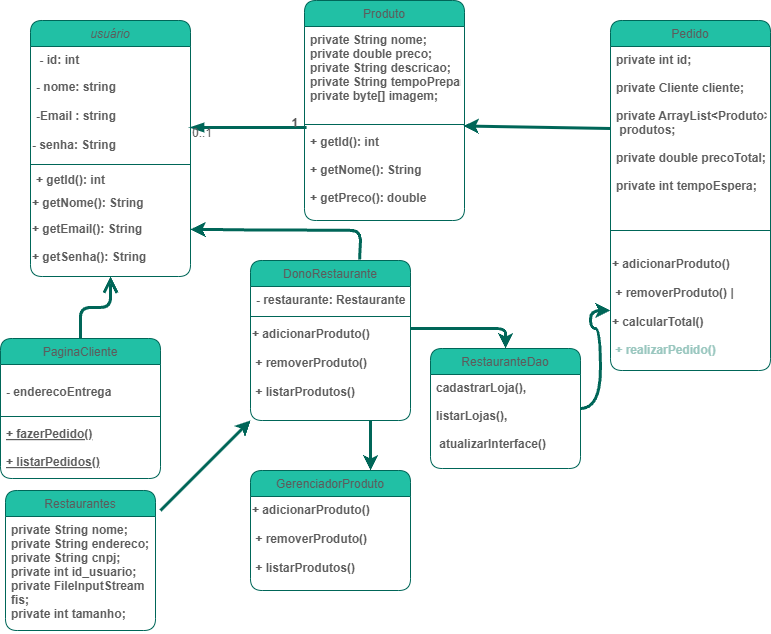

The diagram above was exported from draw.io. Its source (the exported page's mxGraphModel, read from the mxfile embedded in the PNG):
<mxGraphModel dx="1434" dy="780" grid="1" gridSize="10" guides="1" tooltips="1" connect="1" arrows="1" fold="1" page="1" pageScale="1" pageWidth="827" pageHeight="1169" background="#ffffff" math="0" shadow="0">
  <root>
    <mxCell id="WIyWlLk6GJQsqaUBKTNV-0" />
    <mxCell id="WIyWlLk6GJQsqaUBKTNV-1" parent="WIyWlLk6GJQsqaUBKTNV-0" />
    <mxCell id="zkfFHV4jXpPFQw0GAbJ--0" value="usuário" style="swimlane;fontStyle=2;align=center;verticalAlign=top;childLayout=stackLayout;horizontal=1;startSize=26;horizontalStack=0;resizeParent=1;resizeLast=0;collapsible=1;marginBottom=0;rounded=1;shadow=0;strokeWidth=1;labelBackgroundColor=none;fillColor=#21C0A5;strokeColor=#006658;fontColor=#5C5C5C;" parent="WIyWlLk6GJQsqaUBKTNV-1" vertex="1">
      <mxGeometry x="60" y="30" width="160" height="256" as="geometry">
        <mxRectangle x="230" y="140" width="160" height="26" as="alternateBounds" />
      </mxGeometry>
    </mxCell>
    <mxCell id="zkfFHV4jXpPFQw0GAbJ--1" value=" - id: int" style="text;align=left;verticalAlign=top;spacingLeft=4;spacingRight=4;overflow=hidden;rotatable=0;points=[[0,0.5],[1,0.5]];portConstraint=eastwest;labelBackgroundColor=none;fontColor=#5C5C5C;fontStyle=1;rounded=1;" parent="zkfFHV4jXpPFQw0GAbJ--0" vertex="1">
      <mxGeometry y="26" width="160" height="26" as="geometry" />
    </mxCell>
    <mxCell id="zkfFHV4jXpPFQw0GAbJ--2" value="- nome: string" style="text;align=left;verticalAlign=middle;spacingLeft=4;spacingRight=4;overflow=hidden;rotatable=0;points=[[0,0.5],[1,0.5]];portConstraint=eastwest;rounded=1;shadow=0;html=0;labelBackgroundColor=none;fontColor=#5C5C5C;fontStyle=1;" parent="zkfFHV4jXpPFQw0GAbJ--0" vertex="1">
      <mxGeometry y="52" width="160" height="28" as="geometry" />
    </mxCell>
    <mxCell id="zkfFHV4jXpPFQw0GAbJ--3" value="-Email : string" style="text;align=left;verticalAlign=middle;spacingLeft=4;spacingRight=4;overflow=hidden;rotatable=0;points=[[0,0.5],[1,0.5]];portConstraint=eastwest;rounded=1;shadow=0;html=0;labelBackgroundColor=none;fontColor=#5C5C5C;fontStyle=1;" parent="zkfFHV4jXpPFQw0GAbJ--0" vertex="1">
      <mxGeometry y="80" width="160" height="30" as="geometry" />
    </mxCell>
    <mxCell id="AbkuAz0pB-nNgbEtzQ4d-2" value="&lt;span class=&quot;hljs-operator&quot;&gt;-&lt;/span&gt; senha: String" style="text;whiteSpace=wrap;html=1;labelBackgroundColor=none;fontColor=#5C5C5C;fontStyle=1;verticalAlign=middle;rounded=1;" parent="zkfFHV4jXpPFQw0GAbJ--0" vertex="1">
      <mxGeometry y="110" width="160" height="30" as="geometry" />
    </mxCell>
    <mxCell id="zkfFHV4jXpPFQw0GAbJ--4" value="" style="line;html=1;strokeWidth=1;align=left;verticalAlign=middle;spacingTop=-1;spacingLeft=3;spacingRight=3;rotatable=0;labelPosition=right;points=[];portConstraint=eastwest;labelBackgroundColor=none;fillColor=#21C0A5;strokeColor=#006658;fontColor=#5C5C5C;rounded=1;" parent="zkfFHV4jXpPFQw0GAbJ--0" vertex="1">
      <mxGeometry y="140" width="160" height="8" as="geometry" />
    </mxCell>
    <mxCell id="zkfFHV4jXpPFQw0GAbJ--5" value="+ getId(): int" style="text;align=left;verticalAlign=middle;spacingLeft=4;spacingRight=4;overflow=hidden;rotatable=0;points=[[0,0.5],[1,0.5]];portConstraint=eastwest;labelBackgroundColor=none;fontColor=#5C5C5C;fontStyle=1;rounded=1;" parent="zkfFHV4jXpPFQw0GAbJ--0" vertex="1">
      <mxGeometry y="148" width="160" height="22" as="geometry" />
    </mxCell>
    <mxCell id="AbkuAz0pB-nNgbEtzQ4d-3" value="&lt;span class=&quot;hljs-operator&quot;&gt;+&lt;/span&gt; getNome(): String" style="text;whiteSpace=wrap;html=1;fontColor=#5C5C5C;fontStyle=1;align=left;verticalAlign=middle;labelBackgroundColor=none;rounded=1;" parent="zkfFHV4jXpPFQw0GAbJ--0" vertex="1">
      <mxGeometry y="170" width="160" height="26" as="geometry" />
    </mxCell>
    <mxCell id="AbkuAz0pB-nNgbEtzQ4d-4" value="&lt;span class=&quot;hljs-operator&quot;&gt;+&lt;/span&gt; getEmail(): String" style="text;whiteSpace=wrap;html=1;fontColor=#5C5C5C;fontStyle=1;align=left;verticalAlign=middle;labelBackgroundColor=none;rounded=1;" parent="zkfFHV4jXpPFQw0GAbJ--0" vertex="1">
      <mxGeometry y="196" width="160" height="26" as="geometry" />
    </mxCell>
    <mxCell id="AbkuAz0pB-nNgbEtzQ4d-6" value="&lt;span class=&quot;hljs-operator&quot;&gt;+&lt;/span&gt; getSenha(): String" style="text;whiteSpace=wrap;html=1;fontColor=#5C5C5C;fontStyle=1;align=left;verticalAlign=middle;labelBackgroundColor=none;rounded=1;" parent="zkfFHV4jXpPFQw0GAbJ--0" vertex="1">
      <mxGeometry y="222" width="160" height="30" as="geometry" />
    </mxCell>
    <mxCell id="zkfFHV4jXpPFQw0GAbJ--6" value="PaginaCliente" style="swimlane;fontStyle=0;align=center;verticalAlign=top;childLayout=stackLayout;horizontal=1;startSize=26;horizontalStack=0;resizeParent=1;resizeLast=0;collapsible=1;marginBottom=0;rounded=1;shadow=0;strokeWidth=1;labelBackgroundColor=none;fillColor=#21C0A5;strokeColor=#006658;fontColor=#5C5C5C;" parent="WIyWlLk6GJQsqaUBKTNV-1" vertex="1">
      <mxGeometry x="30" y="348" width="160" height="140" as="geometry">
        <mxRectangle x="130" y="380" width="160" height="26" as="alternateBounds" />
      </mxGeometry>
    </mxCell>
    <mxCell id="zkfFHV4jXpPFQw0GAbJ--7" value="&#10;- enderecoEntrega&#10;&#10;" style="text;align=left;verticalAlign=top;spacingLeft=4;spacingRight=4;overflow=hidden;rotatable=0;points=[[0,0.5],[1,0.5]];portConstraint=eastwest;labelBackgroundColor=none;fontColor=#5C5C5C;fontStyle=1;rounded=1;" parent="zkfFHV4jXpPFQw0GAbJ--6" vertex="1">
      <mxGeometry y="26" width="160" height="48" as="geometry" />
    </mxCell>
    <mxCell id="zkfFHV4jXpPFQw0GAbJ--9" value="" style="line;html=1;strokeWidth=1;align=left;verticalAlign=middle;spacingTop=-1;spacingLeft=3;spacingRight=3;rotatable=0;labelPosition=right;points=[];portConstraint=eastwest;labelBackgroundColor=none;fillColor=#21C0A5;strokeColor=#006658;fontColor=#5C5C5C;fontStyle=1;rounded=1;" parent="zkfFHV4jXpPFQw0GAbJ--6" vertex="1">
      <mxGeometry y="74" width="160" height="8" as="geometry" />
    </mxCell>
    <mxCell id="zkfFHV4jXpPFQw0GAbJ--10" value="+ fazerPedido()&#10;&#10;+ listarPedidos()" style="text;align=left;verticalAlign=top;spacingLeft=4;spacingRight=4;overflow=hidden;rotatable=0;points=[[0,0.5],[1,0.5]];portConstraint=eastwest;fontStyle=5;labelBackgroundColor=none;fontColor=#5C5C5C;rounded=1;" parent="zkfFHV4jXpPFQw0GAbJ--6" vertex="1">
      <mxGeometry y="82" width="160" height="58" as="geometry" />
    </mxCell>
    <mxCell id="zkfFHV4jXpPFQw0GAbJ--12" value="" style="endArrow=open;endSize=10;endFill=0;shadow=0;strokeWidth=3;rounded=1;curved=0;edgeStyle=elbowEdgeStyle;elbow=vertical;labelBackgroundColor=none;strokeColor=#006658;fontColor=default;" parent="WIyWlLk6GJQsqaUBKTNV-1" source="zkfFHV4jXpPFQw0GAbJ--6" target="zkfFHV4jXpPFQw0GAbJ--0" edge="1">
      <mxGeometry width="160" relative="1" as="geometry">
        <mxPoint x="200" y="203" as="sourcePoint" />
        <mxPoint x="200" y="203" as="targetPoint" />
      </mxGeometry>
    </mxCell>
    <mxCell id="zkfFHV4jXpPFQw0GAbJ--13" value="DonoRestaurante" style="swimlane;fontStyle=0;align=center;verticalAlign=top;childLayout=stackLayout;horizontal=1;startSize=26;horizontalStack=0;resizeParent=1;resizeLast=0;collapsible=1;marginBottom=0;rounded=1;shadow=0;strokeWidth=1;labelBackgroundColor=none;fillColor=#21C0A5;strokeColor=#006658;fontColor=#5C5C5C;" parent="WIyWlLk6GJQsqaUBKTNV-1" vertex="1">
      <mxGeometry x="280" y="270" width="160" height="160" as="geometry">
        <mxRectangle x="340" y="380" width="170" height="26" as="alternateBounds" />
      </mxGeometry>
    </mxCell>
    <mxCell id="zkfFHV4jXpPFQw0GAbJ--14" value="- restaurante: Restaurante" style="text;align=left;verticalAlign=top;spacingLeft=4;spacingRight=4;overflow=hidden;rotatable=0;points=[[0,0.5],[1,0.5]];portConstraint=eastwest;labelBackgroundColor=none;fontColor=#5C5C5C;fontStyle=1;rounded=1;" parent="zkfFHV4jXpPFQw0GAbJ--13" vertex="1">
      <mxGeometry y="26" width="160" height="26" as="geometry" />
    </mxCell>
    <mxCell id="zkfFHV4jXpPFQw0GAbJ--15" value="" style="line;html=1;strokeWidth=1;align=left;verticalAlign=middle;spacingTop=-1;spacingLeft=3;spacingRight=3;rotatable=0;labelPosition=right;points=[];portConstraint=eastwest;labelBackgroundColor=none;fillColor=#21C0A5;strokeColor=#006658;fontColor=#5C5C5C;fontStyle=1;rounded=1;" parent="zkfFHV4jXpPFQw0GAbJ--13" vertex="1">
      <mxGeometry y="52" width="160" height="8" as="geometry" />
    </mxCell>
    <mxCell id="AbkuAz0pB-nNgbEtzQ4d-9" value="&lt;span class=&quot;hljs-operator&quot;&gt;+&lt;/span&gt; adicionarProduto()&amp;nbsp;&lt;div&gt;&lt;br&gt;&lt;/div&gt;&lt;div&gt;&amp;nbsp;&lt;span class=&quot;hljs-operator&quot;&gt;+&lt;/span&gt; removerProduto()&amp;nbsp;&lt;br&gt;&lt;br&gt;&lt;/div&gt;&lt;div&gt;&amp;nbsp;&lt;span class=&quot;hljs-operator&quot;&gt;+&lt;/span&gt; listarProdutos()&lt;/div&gt;&lt;div&gt;&lt;br&gt;&lt;/div&gt;" style="text;whiteSpace=wrap;html=1;fontColor=#5C5C5C;fontStyle=1;labelBackgroundColor=none;rounded=1;" parent="zkfFHV4jXpPFQw0GAbJ--13" vertex="1">
      <mxGeometry y="60" width="160" height="100" as="geometry" />
    </mxCell>
    <mxCell id="zkfFHV4jXpPFQw0GAbJ--17" value="Produto" style="swimlane;fontStyle=0;align=center;verticalAlign=top;childLayout=stackLayout;horizontal=1;startSize=26;horizontalStack=0;resizeParent=1;resizeLast=0;collapsible=1;marginBottom=0;rounded=1;shadow=0;strokeWidth=1;labelBackgroundColor=none;fillColor=#21C0A5;strokeColor=#006658;fontColor=#5C5C5C;" parent="WIyWlLk6GJQsqaUBKTNV-1" vertex="1">
      <mxGeometry x="334" y="10" width="160" height="220" as="geometry">
        <mxRectangle x="550" y="140" width="160" height="26" as="alternateBounds" />
      </mxGeometry>
    </mxCell>
    <mxCell id="zkfFHV4jXpPFQw0GAbJ--18" value="    private String nome;&#10;    private double preco;&#10;    private String descricao;&#10;    private String tempoPreparo;&#10;    private byte[] imagem;" style="text;align=left;verticalAlign=top;spacingLeft=4;spacingRight=4;overflow=hidden;rotatable=0;points=[[0,0.5],[1,0.5]];portConstraint=eastwest;labelBackgroundColor=none;fontColor=#5C5C5C;fontStyle=1;rounded=1;" parent="zkfFHV4jXpPFQw0GAbJ--17" vertex="1">
      <mxGeometry y="26" width="160" height="94" as="geometry" />
    </mxCell>
    <mxCell id="zkfFHV4jXpPFQw0GAbJ--23" value="" style="line;html=1;strokeWidth=1;align=left;verticalAlign=middle;spacingTop=-1;spacingLeft=3;spacingRight=3;rotatable=0;labelPosition=right;points=[];portConstraint=eastwest;labelBackgroundColor=none;fillColor=#21C0A5;strokeColor=#006658;fontColor=#5C5C5C;fontStyle=1;rounded=1;" parent="zkfFHV4jXpPFQw0GAbJ--17" vertex="1">
      <mxGeometry y="120" width="160" height="8" as="geometry" />
    </mxCell>
    <mxCell id="zkfFHV4jXpPFQw0GAbJ--24" value="+ getId(): int &#10;&#10;+ getNome(): String &#10;&#10;+ getPreco(): double" style="text;align=left;verticalAlign=top;spacingLeft=4;spacingRight=4;overflow=hidden;rotatable=0;points=[[0,0.5],[1,0.5]];portConstraint=eastwest;labelBackgroundColor=none;fontColor=#5C5C5C;fontStyle=1;rounded=1;" parent="zkfFHV4jXpPFQw0GAbJ--17" vertex="1">
      <mxGeometry y="128" width="160" height="92" as="geometry" />
    </mxCell>
    <mxCell id="zkfFHV4jXpPFQw0GAbJ--26" value="" style="endArrow=none;shadow=0;strokeWidth=3;rounded=1;curved=0;endFill=0;edgeStyle=elbowEdgeStyle;elbow=vertical;labelBackgroundColor=none;strokeColor=#006658;fontColor=default;startArrow=blockThin;startFill=1;entryX=0.013;entryY=-0.007;entryDx=0;entryDy=0;entryPerimeter=0;" parent="WIyWlLk6GJQsqaUBKTNV-1" source="zkfFHV4jXpPFQw0GAbJ--0" target="zkfFHV4jXpPFQw0GAbJ--24" edge="1">
      <mxGeometry x="0.5" y="41" relative="1" as="geometry">
        <mxPoint x="380" y="192" as="sourcePoint" />
        <mxPoint x="520" y="250" as="targetPoint" />
        <mxPoint x="-40" y="32" as="offset" />
        <Array as="points" />
      </mxGeometry>
    </mxCell>
    <mxCell id="zkfFHV4jXpPFQw0GAbJ--27" value="0..1" style="resizable=0;align=left;verticalAlign=middle;labelBackgroundColor=none;fontSize=12;fillColor=#21C0A5;strokeColor=#006658;fontColor=#5C5C5C;rounded=1;" parent="zkfFHV4jXpPFQw0GAbJ--26" connectable="0" vertex="1">
      <mxGeometry x="-1" relative="1" as="geometry">
        <mxPoint y="4" as="offset" />
      </mxGeometry>
    </mxCell>
    <mxCell id="zkfFHV4jXpPFQw0GAbJ--28" value="1" style="resizable=0;align=right;verticalAlign=bottom;labelBackgroundColor=none;fontSize=12;fillColor=#21C0A5;strokeColor=#006658;fontColor=#5C5C5C;fontStyle=1;rounded=1;" parent="zkfFHV4jXpPFQw0GAbJ--26" connectable="0" vertex="1">
      <mxGeometry x="1" relative="1" as="geometry">
        <mxPoint x="-7" y="4" as="offset" />
      </mxGeometry>
    </mxCell>
    <mxCell id="AbkuAz0pB-nNgbEtzQ4d-12" value="" style="endArrow=classic;html=1;rounded=1;strokeColor=#006658;fontColor=default;fillColor=#21C0A5;entryX=1;entryY=0.5;entryDx=0;entryDy=0;strokeWidth=3;exitX=0.683;exitY=-0.006;exitDx=0;exitDy=0;exitPerimeter=0;labelBackgroundColor=none;" parent="WIyWlLk6GJQsqaUBKTNV-1" source="zkfFHV4jXpPFQw0GAbJ--13" target="AbkuAz0pB-nNgbEtzQ4d-4" edge="1">
      <mxGeometry width="50" height="50" relative="1" as="geometry">
        <mxPoint x="390" y="280" as="sourcePoint" />
        <mxPoint x="440" y="240" as="targetPoint" />
        <Array as="points">
          <mxPoint x="390" y="240" />
        </Array>
      </mxGeometry>
    </mxCell>
    <mxCell id="AbkuAz0pB-nNgbEtzQ4d-62" value="" style="edgeStyle=orthogonalEdgeStyle;rounded=0;orthogonalLoop=1;jettySize=auto;html=1;strokeWidth=3;strokeColor=#006658;curved=1;" parent="WIyWlLk6GJQsqaUBKTNV-1" source="AbkuAz0pB-nNgbEtzQ4d-13" target="AbkuAz0pB-nNgbEtzQ4d-30" edge="1">
      <mxGeometry relative="1" as="geometry" />
    </mxCell>
    <mxCell id="AbkuAz0pB-nNgbEtzQ4d-13" value="RestauranteDao" style="swimlane;fontStyle=0;align=center;verticalAlign=top;childLayout=stackLayout;horizontal=1;startSize=26;horizontalStack=0;resizeParent=1;resizeLast=0;collapsible=1;marginBottom=0;rounded=1;shadow=0;strokeWidth=1;labelBackgroundColor=none;fillColor=#21C0A5;strokeColor=#006658;fontColor=#5C5C5C;" parent="WIyWlLk6GJQsqaUBKTNV-1" vertex="1">
      <mxGeometry x="460" y="358" width="150" height="120" as="geometry">
        <mxRectangle x="340" y="380" width="170" height="26" as="alternateBounds" />
      </mxGeometry>
    </mxCell>
    <mxCell id="AbkuAz0pB-nNgbEtzQ4d-14" value=" cadastrarLoja(),&#10;&#10;listarLojas(),&#10;&#10; atualizarInterface()" style="text;align=left;verticalAlign=top;spacingLeft=4;spacingRight=4;overflow=hidden;rotatable=0;points=[[0,0.5],[1,0.5]];portConstraint=eastwest;labelBackgroundColor=none;fontColor=#5C5C5C;fontStyle=1;rounded=1;" parent="AbkuAz0pB-nNgbEtzQ4d-13" vertex="1">
      <mxGeometry y="26" width="150" height="94" as="geometry" />
    </mxCell>
    <mxCell id="AbkuAz0pB-nNgbEtzQ4d-21" value="" style="edgeStyle=orthogonalEdgeStyle;rounded=1;orthogonalLoop=1;jettySize=auto;html=1;strokeColor=#006658;fontColor=default;fillColor=#21C0A5;entryX=0.5;entryY=0;entryDx=0;entryDy=0;strokeWidth=3;labelBackgroundColor=none;" parent="WIyWlLk6GJQsqaUBKTNV-1" source="AbkuAz0pB-nNgbEtzQ4d-9" target="AbkuAz0pB-nNgbEtzQ4d-13" edge="1">
      <mxGeometry relative="1" as="geometry">
        <mxPoint x="360" y="500" as="targetPoint" />
        <Array as="points">
          <mxPoint x="535" y="338" />
        </Array>
      </mxGeometry>
    </mxCell>
    <mxCell id="AbkuAz0pB-nNgbEtzQ4d-25" value="Pedido" style="swimlane;fontStyle=0;align=center;verticalAlign=top;childLayout=stackLayout;horizontal=1;startSize=26;horizontalStack=0;resizeParent=1;resizeLast=0;collapsible=1;marginBottom=0;rounded=1;shadow=0;strokeWidth=1;labelBackgroundColor=none;fillColor=#21C0A5;strokeColor=#006658;fontColor=#5C5C5C;" parent="WIyWlLk6GJQsqaUBKTNV-1" vertex="1">
      <mxGeometry x="640" y="30" width="160" height="350" as="geometry">
        <mxRectangle x="340" y="380" width="170" height="26" as="alternateBounds" />
      </mxGeometry>
    </mxCell>
    <mxCell id="AbkuAz0pB-nNgbEtzQ4d-26" value=" private int id;&#10;&#10;    private Cliente cliente;&#10;&#10;private ArrayList&lt;Produto&gt;&#10; produtos;&#10;&#10;private double precoTotal;&#10;&#10;private int tempoEspera;" style="text;align=left;verticalAlign=top;spacingLeft=4;spacingRight=4;overflow=hidden;rotatable=0;points=[[0,0.5],[1,0.5]];portConstraint=eastwest;labelBackgroundColor=none;fontColor=#5C5C5C;fontStyle=1;rounded=1;" parent="AbkuAz0pB-nNgbEtzQ4d-25" vertex="1">
      <mxGeometry y="26" width="160" height="164" as="geometry" />
    </mxCell>
    <mxCell id="AbkuAz0pB-nNgbEtzQ4d-29" value="" style="line;html=1;strokeWidth=1;align=left;verticalAlign=middle;spacingTop=-1;spacingLeft=3;spacingRight=3;rotatable=0;labelPosition=right;points=[];portConstraint=eastwest;labelBackgroundColor=none;fillColor=#21C0A5;strokeColor=#006658;fontColor=#5C5C5C;fontStyle=1;rounded=1;" parent="AbkuAz0pB-nNgbEtzQ4d-25" vertex="1">
      <mxGeometry y="190" width="160" height="40" as="geometry" />
    </mxCell>
    <mxCell id="AbkuAz0pB-nNgbEtzQ4d-30" value="&lt;span class=&quot;hljs-operator&quot;&gt;+&lt;/span&gt; adicionarProduto()&amp;nbsp;&lt;div&gt;&lt;br&gt;&lt;/div&gt;&lt;div&gt;&amp;nbsp;&lt;span class=&quot;hljs-operator&quot;&gt;+&lt;/span&gt; removerProduto()    &lt;span class=&quot;hljs-operator&quot;&gt;|&lt;/span&gt;&lt;/div&gt;&lt;div&gt;&lt;span class=&quot;hljs-operator&quot;&gt;&lt;br&gt;&lt;/span&gt;&lt;/div&gt;&lt;div&gt;&lt;span class=&quot;hljs-operator&quot;&gt;+&lt;/span&gt; calcularTotal()&amp;nbsp;&lt;/div&gt;&lt;div&gt;&lt;br&gt;&lt;/div&gt;&lt;div&gt;&amp;nbsp;&lt;font color=&quot;#9ac7bf&quot;&gt;&lt;span class=&quot;hljs-operator&quot;&gt;+&lt;/span&gt; realizarPedido()&amp;nbsp;&lt;/font&gt;&lt;/div&gt;" style="text;whiteSpace=wrap;html=1;fontColor=#5C5C5C;fontStyle=1;labelBackgroundColor=none;rounded=1;" parent="AbkuAz0pB-nNgbEtzQ4d-25" vertex="1">
      <mxGeometry y="230" width="160" height="120" as="geometry" />
    </mxCell>
    <mxCell id="AbkuAz0pB-nNgbEtzQ4d-45" value=" GerenciadorProduto " style="swimlane;fontStyle=0;align=center;verticalAlign=top;childLayout=stackLayout;horizontal=1;startSize=26;horizontalStack=0;resizeParent=1;resizeLast=0;collapsible=1;marginBottom=0;rounded=1;shadow=0;strokeWidth=1;labelBackgroundColor=none;fillColor=#21C0A5;strokeColor=#006658;fontColor=#5C5C5C;" parent="WIyWlLk6GJQsqaUBKTNV-1" vertex="1">
      <mxGeometry x="280" y="480" width="160" height="120" as="geometry">
        <mxRectangle x="280" y="790" width="160" height="26" as="alternateBounds" />
      </mxGeometry>
    </mxCell>
    <mxCell id="AbkuAz0pB-nNgbEtzQ4d-54" value="&lt;span class=&quot;hljs-operator&quot;&gt;+&lt;/span&gt; adicionarProduto()&amp;nbsp;&lt;div&gt;&lt;br&gt;&lt;/div&gt;&lt;div&gt;&amp;nbsp;&lt;span class=&quot;hljs-operator&quot;&gt;+&lt;/span&gt; removerProduto()&amp;nbsp;&lt;div&gt;&lt;br&gt;&lt;/div&gt;&lt;div&gt;&amp;nbsp;&lt;span class=&quot;hljs-operator&quot;&gt;+&lt;/span&gt; listarProdutos()&lt;/div&gt;&lt;/div&gt;" style="text;whiteSpace=wrap;html=1;fontColor=#5C5C5C;fontStyle=1;labelBackgroundColor=none;rounded=1;" parent="AbkuAz0pB-nNgbEtzQ4d-45" vertex="1">
      <mxGeometry y="26" width="160" height="94" as="geometry" />
    </mxCell>
    <mxCell id="AbkuAz0pB-nNgbEtzQ4d-68" value="" style="endArrow=classic;html=1;rounded=0;entryX=0.75;entryY=0;entryDx=0;entryDy=0;exitX=0.75;exitY=1;exitDx=0;exitDy=0;strokeWidth=3;strokeColor=#006658;" parent="WIyWlLk6GJQsqaUBKTNV-1" source="AbkuAz0pB-nNgbEtzQ4d-9" target="AbkuAz0pB-nNgbEtzQ4d-45" edge="1">
      <mxGeometry width="50" height="50" relative="1" as="geometry">
        <mxPoint x="390" y="470" as="sourcePoint" />
        <mxPoint x="440" y="420" as="targetPoint" />
      </mxGeometry>
    </mxCell>
    <mxCell id="AbkuAz0pB-nNgbEtzQ4d-69" value="Restaurantes " style="swimlane;fontStyle=0;align=center;verticalAlign=top;childLayout=stackLayout;horizontal=1;startSize=26;horizontalStack=0;resizeParent=1;resizeLast=0;collapsible=1;marginBottom=0;rounded=1;shadow=0;strokeWidth=1;labelBackgroundColor=none;fillColor=#21C0A5;strokeColor=#006658;fontColor=#5C5C5C;" parent="WIyWlLk6GJQsqaUBKTNV-1" vertex="1">
      <mxGeometry x="35" y="500" width="150" height="140" as="geometry">
        <mxRectangle x="340" y="380" width="170" height="26" as="alternateBounds" />
      </mxGeometry>
    </mxCell>
    <mxCell id="AbkuAz0pB-nNgbEtzQ4d-70" value="  private String nome;&#10;    private String endereco;&#10;    private String cnpj;&#10;    private int id_usuario;&#10;    private FileInputStream &#10;fis;&#10;private int tamanho;" style="text;align=left;verticalAlign=top;spacingLeft=4;spacingRight=4;overflow=hidden;rotatable=0;points=[[0,0.5],[1,0.5]];portConstraint=eastwest;labelBackgroundColor=none;fontColor=#5C5C5C;fontStyle=1;rounded=1;" parent="AbkuAz0pB-nNgbEtzQ4d-69" vertex="1">
      <mxGeometry y="26" width="150" height="114" as="geometry" />
    </mxCell>
    <mxCell id="AbkuAz0pB-nNgbEtzQ4d-74" value="" style="endArrow=classic;html=1;rounded=0;entryX=0.994;entryY=0.687;entryDx=0;entryDy=0;entryPerimeter=0;exitX=0;exitY=0.5;exitDx=0;exitDy=0;strokeWidth=3;strokeColor=#006658;" parent="WIyWlLk6GJQsqaUBKTNV-1" source="AbkuAz0pB-nNgbEtzQ4d-26" target="zkfFHV4jXpPFQw0GAbJ--23" edge="1">
      <mxGeometry width="50" height="50" relative="1" as="geometry">
        <mxPoint x="640" y="200" as="sourcePoint" />
        <mxPoint x="690" y="150" as="targetPoint" />
      </mxGeometry>
    </mxCell>
    <mxCell id="AbkuAz0pB-nNgbEtzQ4d-77" value="" style="endArrow=classic;html=1;rounded=0;entryX=0;entryY=1;entryDx=0;entryDy=0;strokeWidth=3;strokeColor=#006658;" parent="WIyWlLk6GJQsqaUBKTNV-1" target="AbkuAz0pB-nNgbEtzQ4d-9" edge="1">
      <mxGeometry width="50" height="50" relative="1" as="geometry">
        <mxPoint x="190" y="520" as="sourcePoint" />
        <mxPoint x="240" y="470" as="targetPoint" />
      </mxGeometry>
    </mxCell>
  </root>
</mxGraphModel>